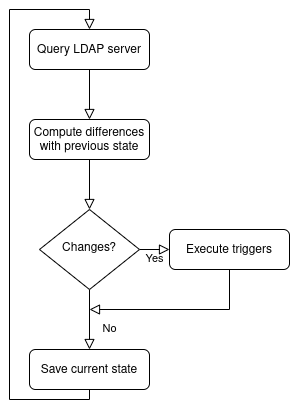

The diagram above was exported from draw.io. Its source (the exported page's mxGraphModel, read from the mxfile embedded in the PNG):
<mxGraphModel dx="1422" dy="801" grid="1" gridSize="10" guides="1" tooltips="1" connect="1" arrows="1" fold="1" page="1" pageScale="1" pageWidth="827" pageHeight="1169" math="0" shadow="0">
  <root>
    <mxCell id="0" />
    <mxCell id="1" parent="0" />
    <mxCell id="2" value="" style="rounded=0;html=1;jettySize=auto;orthogonalLoop=1;fontSize=11;endArrow=block;endFill=0;endSize=8;strokeWidth=1;shadow=0;labelBackgroundColor=none;edgeStyle=orthogonalEdgeStyle;entryX=0.5;entryY=0;entryDx=0;entryDy=0;" edge="1" source="3" target="4" parent="1">
      <mxGeometry relative="1" as="geometry">
        <mxPoint x="220" y="170" as="targetPoint" />
      </mxGeometry>
    </mxCell>
    <mxCell id="3" value="Query LDAP server" style="rounded=1;whiteSpace=wrap;html=1;fontSize=12;glass=0;strokeWidth=1;shadow=0;" vertex="1" parent="1">
      <mxGeometry x="160" y="80" width="120" height="40" as="geometry" />
    </mxCell>
    <mxCell id="4" value="Compute differences with previous state" style="rounded=1;whiteSpace=wrap;html=1;fontSize=12;glass=0;strokeWidth=1;shadow=0;" vertex="1" parent="1">
      <mxGeometry x="160" y="170" width="120" height="40" as="geometry" />
    </mxCell>
    <mxCell id="5" value="No" style="rounded=0;html=1;jettySize=auto;orthogonalLoop=1;fontSize=11;endArrow=block;endFill=0;endSize=8;strokeWidth=1;shadow=0;labelBackgroundColor=none;edgeStyle=orthogonalEdgeStyle;" edge="1" source="7" target="8" parent="1">
      <mxGeometry x="0.3333" y="20" relative="1" as="geometry">
        <mxPoint as="offset" />
      </mxGeometry>
    </mxCell>
    <mxCell id="6" value="Yes" style="edgeStyle=orthogonalEdgeStyle;rounded=0;html=1;jettySize=auto;orthogonalLoop=1;fontSize=11;endArrow=block;endFill=0;endSize=8;strokeWidth=1;shadow=0;labelBackgroundColor=none;" edge="1" source="7" target="9" parent="1">
      <mxGeometry y="10" relative="1" as="geometry">
        <mxPoint as="offset" />
      </mxGeometry>
    </mxCell>
    <mxCell id="7" value="Changes?" style="rhombus;whiteSpace=wrap;html=1;shadow=0;fontFamily=Helvetica;fontSize=12;align=center;strokeWidth=1;spacing=6;spacingTop=-4;" vertex="1" parent="1">
      <mxGeometry x="170" y="260" width="100" height="80" as="geometry" />
    </mxCell>
    <mxCell id="8" value="Save current state" style="rounded=1;whiteSpace=wrap;html=1;fontSize=12;glass=0;strokeWidth=1;shadow=0;" vertex="1" parent="1">
      <mxGeometry x="160" y="400" width="120" height="40" as="geometry" />
    </mxCell>
    <mxCell id="9" value="Execute triggers" style="rounded=1;whiteSpace=wrap;html=1;fontSize=12;glass=0;strokeWidth=1;shadow=0;" vertex="1" parent="1">
      <mxGeometry x="300" y="280" width="120" height="40" as="geometry" />
    </mxCell>
    <mxCell id="10" value="" style="rounded=0;html=1;jettySize=auto;orthogonalLoop=1;fontSize=11;endArrow=block;endFill=0;endSize=8;strokeWidth=1;shadow=0;labelBackgroundColor=none;edgeStyle=orthogonalEdgeStyle;entryX=0.5;entryY=0;entryDx=0;entryDy=0;exitX=0.5;exitY=1;exitDx=0;exitDy=0;" edge="1" source="4" target="7" parent="1">
      <mxGeometry relative="1" as="geometry">
        <mxPoint x="230" y="130" as="sourcePoint" />
        <mxPoint x="230" y="180" as="targetPoint" />
      </mxGeometry>
    </mxCell>
    <mxCell id="11" value="" style="rounded=0;html=1;jettySize=auto;orthogonalLoop=1;fontSize=11;endArrow=block;endFill=0;endSize=8;strokeWidth=1;shadow=0;labelBackgroundColor=none;edgeStyle=orthogonalEdgeStyle;exitX=0.5;exitY=1;exitDx=0;exitDy=0;" edge="1" source="9" parent="1">
      <mxGeometry relative="1" as="geometry">
        <mxPoint x="370" y="380" as="sourcePoint" />
        <mxPoint x="220" y="360" as="targetPoint" />
        <Array as="points">
          <mxPoint x="360" y="360" />
          <mxPoint x="220" y="360" />
        </Array>
      </mxGeometry>
    </mxCell>
    <mxCell id="12" value="" style="rounded=0;html=1;jettySize=auto;orthogonalLoop=1;fontSize=11;endArrow=block;endFill=0;endSize=8;strokeWidth=1;shadow=0;labelBackgroundColor=none;edgeStyle=orthogonalEdgeStyle;exitX=0.5;exitY=1;exitDx=0;exitDy=0;entryX=0.5;entryY=0;entryDx=0;entryDy=0;" edge="1" source="8" target="3" parent="1">
      <mxGeometry relative="1" as="geometry">
        <mxPoint x="240" y="230" as="sourcePoint" />
        <mxPoint x="120" y="60" as="targetPoint" />
        <Array as="points">
          <mxPoint x="220" y="450" />
          <mxPoint x="140" y="450" />
          <mxPoint x="140" y="60" />
          <mxPoint x="220" y="60" />
        </Array>
      </mxGeometry>
    </mxCell>
  </root>
</mxGraphModel>